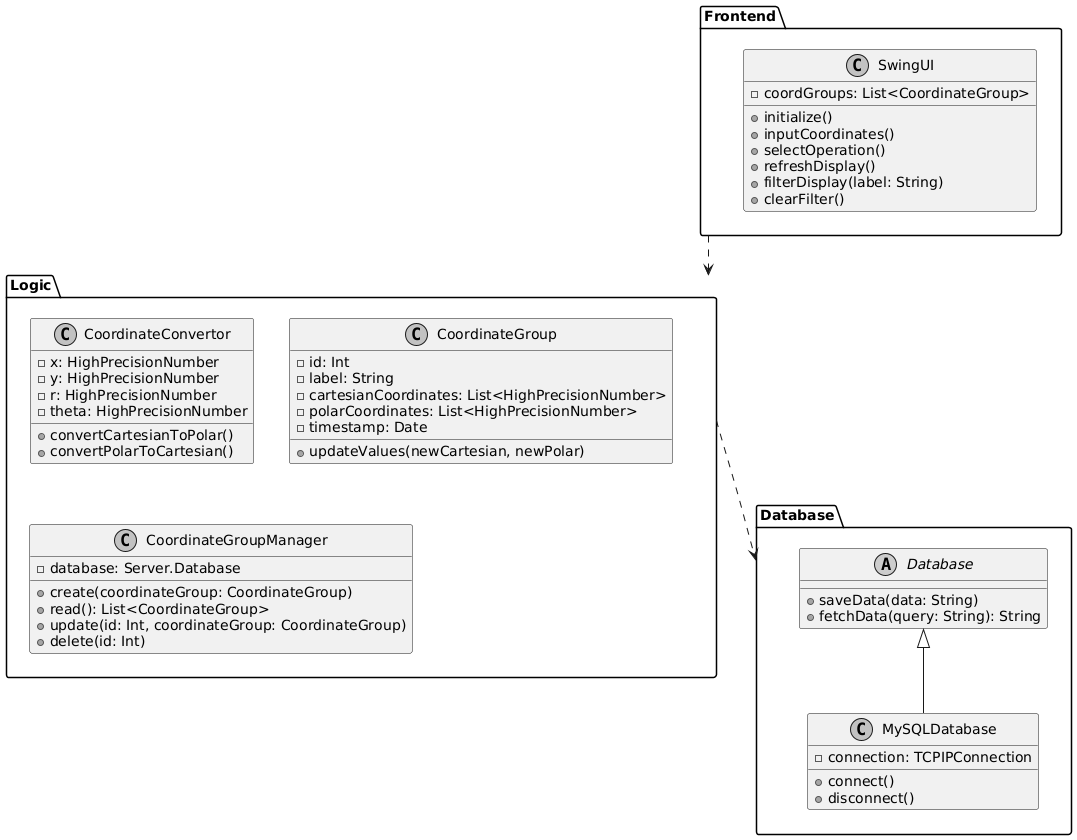

The diagram above was rendered by PlantUML. Its source (embedded in the PNG):
@startuml

skinparam monochrome true

package Frontend {
    class SwingUI {
        - coordGroups: List<CoordinateGroup>
        
        + initialize()
        + inputCoordinates()
        + selectOperation()
        + refreshDisplay()
        + filterDisplay(label: String)
        + clearFilter()
    }
}

package Logic {
    class CoordinateConvertor {
        - x: HighPrecisionNumber
        - y: HighPrecisionNumber
        - r: HighPrecisionNumber
        - theta: HighPrecisionNumber
        
        + convertCartesianToPolar()
        + convertPolarToCartesian()
    }
    
    class CoordinateGroup {
        - id: Int
        - label: String
        - cartesianCoordinates: List<HighPrecisionNumber>
        - polarCoordinates: List<HighPrecisionNumber>
        - timestamp: Date
        
        + updateValues(newCartesian, newPolar)
    }
    
    class CoordinateGroupManager {
        - database: Server.Database
        
        + create(coordinateGroup: CoordinateGroup)
        + read(): List<CoordinateGroup>
        + update(id: Int, coordinateGroup: CoordinateGroup)
        + delete(id: Int)
    }
}

package Database {
    abstract class Database {
        + saveData(data: String)
        + fetchData(query: String): String
    }
    
    class MySQLDatabase extends Database {
        - connection: TCPIPConnection
        
        + connect()
        + disconnect()
    }
}

Frontend ..> Logic
Logic ..> Database

@enduml